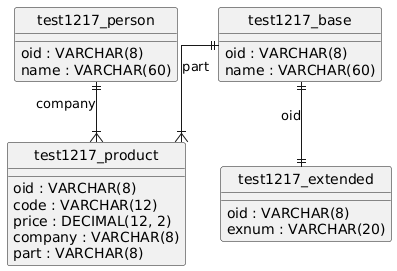

The diagram above was rendered by PlantUML. Its source (embedded in the PNG):
@startuml
hide circle
skinparam linetype ortho

entity "test1217_person" as test1217_person {
  oid : VARCHAR(8)
  name : VARCHAR(60)
}

entity "test1217_base" as test1217_base {
  oid : VARCHAR(8)
  name : VARCHAR(60)
}

entity "test1217_extended" as test1217_extended {
  oid : VARCHAR(8)
  exnum : VARCHAR(20)
}

entity "test1217_product" as test1217_product {
  oid : VARCHAR(8)
  code : VARCHAR(12)
  price : DECIMAL(12, 2)
  company : VARCHAR(8)
  part : VARCHAR(8)
}

test1217_base ||--|| test1217_extended : "oid"
test1217_person ||--|{ test1217_product : "company"
test1217_base ||--|{ test1217_product : "part"
@enduml